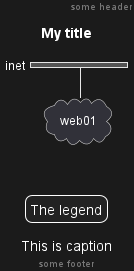

The diagram above was rendered by PlantUML. Its source (embedded in the PNG):
@startuml

header some header

footer some footer

title My title

nwdiag {
  network inet {
      web01 [shape = cloud]
  }
}

legend
The legend
end legend

caption This is caption
@enduml